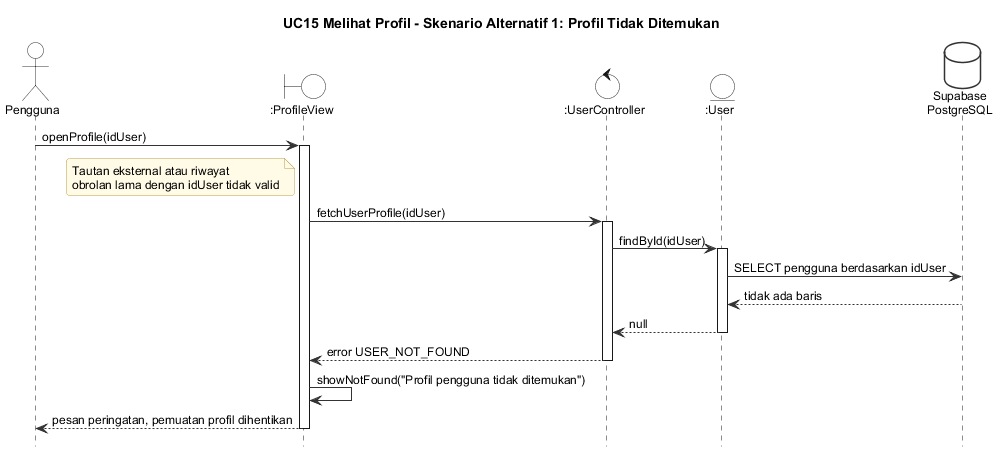

The diagram above was rendered by PlantUML. Its source (embedded in the PNG):
@startuml seq-uc15-alt1
!include _style.iuml
title UC15 Melihat Profil - Skenario Alternatif 1: Profil Tidak Ditemukan

actor Pengguna
boundary ":ProfileView" as View
control ":UserController" as Ctrl
entity ":User" as Usr
database "Supabase\nPostgreSQL" as DB

Pengguna -> View : openProfile(idUser)
activate View
note left of View : Tautan eksternal atau riwayat\nobrolan lama dengan idUser tidak valid

View -> Ctrl : fetchUserProfile(idUser)
activate Ctrl
Ctrl -> Usr : findById(idUser)
activate Usr
Usr -> DB : SELECT pengguna berdasarkan idUser
DB --> Usr : tidak ada baris
Usr --> Ctrl : null
deactivate Usr
Ctrl --> View : error USER_NOT_FOUND
deactivate Ctrl

View -> View : showNotFound("Profil pengguna tidak ditemukan")
View --> Pengguna : pesan peringatan, pemuatan profil dihentikan
deactivate View
@enduml